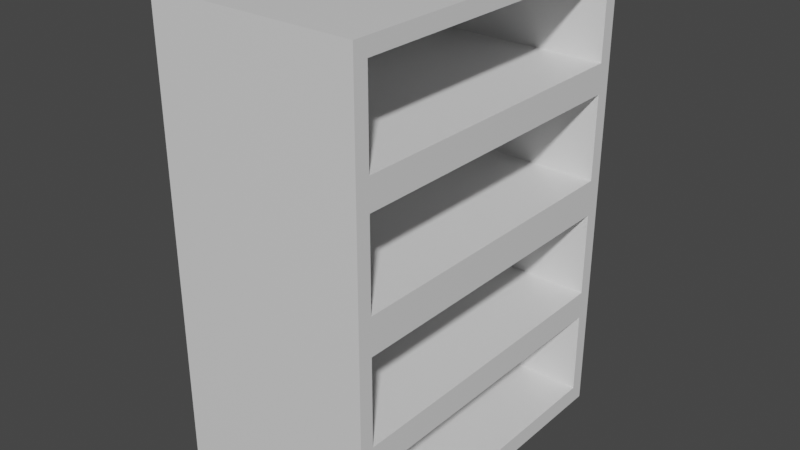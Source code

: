 # Source: shelf01.blend  (saved by Blender 2.82.7; exported with 4.5.12 LTS)
import bpy
from mathutils import Matrix  # noqa: F401  (used for matrix-valued properties, if any)

bpy.ops.wm.read_factory_settings(use_empty=True)
scene = bpy.context.scene
scene.name = 'Scene'

# ---- collections
col_collection = bpy.data.collections.new('Collection'); scene.collection.children.link(col_collection)

# ---- materials (node trees are filled in below, after node groups)
mat_material = bpy.data.materials.new('Material')
mat_material.alpha_threshold = 0.0
mat_material.use_transparent_shadow = False
mat_material.line_color = (0.0, 0.0, 0.0, 1.0)

# ---- material node trees
mat_material.use_nodes = True; mat_material.node_tree.nodes.clear()
_N = mat_material.node_tree.nodes; _L = mat_material.node_tree.links
n0 = _N.new('ShaderNodeOutputMaterial'); n0.name = 'Material Output'; n0.location = (300, 300)
n1 = _N.new('ShaderNodeBsdfPrincipled'); n1.name = 'Principled BSDF'; n1.location = (10, 300)
n1.distribution = 'GGX'
n1.subsurface_method = 'BURLEY'
n1.inputs[2].default_value = 0.4
n1.inputs[3].default_value = 1.45
n1.inputs[27].default_value = (0.0, 0.0, 0.0, 1.0)
n1.inputs[28].default_value = 1.0
_L.new(n1.outputs[0], n0.inputs[0])
n0.is_active_output = True

# ---- world
world_world = bpy.data.worlds.new('World'); scene.world = world_world
world_world.use_nodes = True; world_world.node_tree.nodes.clear()
_N = world_world.node_tree.nodes; _L = world_world.node_tree.links
n0 = _N.new('ShaderNodeOutputWorld'); n0.name = 'World Output'; n0.location = (300, 300)
n1 = _N.new('ShaderNodeBackground'); n1.name = 'Background'; n1.location = (10, 300)
n1.inputs[0].default_value = (0.05088, 0.05088, 0.05088, 1.0)
_L.new(n1.outputs[0], n0.inputs[0])
n0.is_active_output = True
world_world.color = (0.05088, 0.05088, 0.05088)
world_world.use_sun_shadow = False
world_world.sun_shadow_jitter_overblur = 0.0

# ---- meshes
me_cube = bpy.data.meshes.new('Cube')
me_cube.from_pydata([(-0.7706, -0.917, 0.5012), (-0.7706, -0.917, 0.8494), (-0.7706, 0.917, 0.5012), (-0.7706, 0.917, 0.8494), (-0.7706, -0.917, 0.03215), (-0.7706, -0.917, 0.3804), (-0.7706, 0.917, 0.03215), (-0.7706, 0.917, 0.3804), (-0.7706, -0.917, -0.4638), (-0.7706, -0.917, -0.1155), (-0.7706, 0.917, -0.4638), (-0.7706, 0.917, -0.1155), (-0.7706, -0.917, -0.9263), (-0.7706, -0.917, -0.5781), (-0.7706, 0.917, -0.9263), (-0.7706, 0.917, -0.5781), (1.0, 1.0, 0.9134), (1.0, 1.0, -1.0), (1.0, -1.0, 0.9134), (1.0, -1.0, -1.0), (-1.0, 1.0, 0.9134), (-1.0, 1.0, -1.0), (-1.0, -1.0, 0.9134), (-1.0, -1.0, -1.0), (1.0, 0.917, 0.3804), (1.0, 0.917, 0.03215), (1.0, -0.917, -0.5781), (1.0, 0.917, -0.5781), (1.0, 0.917, -0.4638), (1.0, -0.917, -0.9263), (1.0, 0.917, -0.1155), (1.0, -0.917, -0.4638), (1.0, -0.917, -0.1155), (1.0, 0.917, 0.5012), (1.0, -0.917, 0.5012), (1.0, -0.917, 0.03215), (1.0, -0.917, 0.8494), (1.0, 0.917, 0.8494), (1.0, 0.917, -0.9263), (1.0, -0.917, 0.3804)], [], [(0, 2, 3, 1), (2, 33, 37, 3), (2, 0, 34, 33), (4, 6, 7, 5), (6, 25, 24, 7), (6, 4, 35, 25), (8, 10, 11, 9), (10, 28, 30, 11), (10, 8, 31, 28), (12, 14, 15, 13), (14, 38, 27, 15), (14, 12, 29, 38), (13, 15, 27, 26), (16, 20, 22, 18), (19, 18, 22, 23), (23, 22, 20, 21), (21, 17, 19, 23), (17, 27, 38, 29, 19), (21, 20, 16, 17), (36, 1, 3, 37), (34, 0, 1, 36), (19, 31, 32, 30, 17, 16, 24, 25, 35, 18), (18, 35, 39, 24, 16, 37, 33, 34), (34, 36, 37, 16, 18), (30, 28, 31, 19, 29, 26, 27, 17), (32, 9, 11, 30), (35, 4, 5, 39), (31, 8, 9, 32), (39, 5, 7, 24), (29, 12, 13, 26)])
_uv = me_cube.uv_layers.new(name='UVMap')
_uv.uv.foreach_set('vector', [0.375, 0.0, 0.375, 0.25, 0.625, 0.25, 0.625, 0.0, 0.375, 0.25, 0.375, 0.4672, 0.625, 0.4672, 0.625, 0.25, 0.125, 0.5, 0.125, 0.75, 0.3422, 0.75, 0.3422, 0.5, 0.375, 0.0, 0.375, 0.25, 0.625, 0.25, 0.625, 0.0, 0.375, 0.25, 0.375, 0.4672, 0.625, 0.4672, 0.625, 0.25, 0.125, 0.5, 0.125, 0.75, 0.3422, 0.75, 0.3422, 0.5, 0.375, 0.0, 0.375, 0.25, 0.625, 0.25, 0.625, 0.0, 0.375, 0.25, 0.375, 0.4672, 0.625, 0.4672, 0.625, 0.25, 0.125, 0.5, 0.125, 0.75, 0.3422, 0.75, 0.3422, 0.5, 0.375, 0.0, 0.375, 0.25, 0.625, 0.25, 0.625, 0.0, 0.375, 0.25, 0.375, 0.4672, 0.625, 0.4672, 0.625, 0.25, 0.125, 0.5, 0.125, 0.75, 0.3422, 0.75, 0.3422, 0.5, 0.625, 1.0, 0.625, 0.25, 0.625, 0.4672, 0.625, 0.7828, 0.625, 0.5, 0.875, 0.5, 0.875, 0.75, 0.625, 0.75, 0.375, 0.75, 0.625, 0.75, 0.625, 1.0, 0.375, 1.0, 0.375, 0.0, 0.625, 0.0, 0.625, 0.25, 0.375, 0.25, 0.125, 0.5, 0.375, 0.5, 0.375, 0.75, 0.125, 0.75, 0.375, 0.5, 0.4277, 0.5104, 0.3842, 0.5104, 0.3842, 0.7396, 0.375, 0.75, 0.375, 0.25, 0.625, 0.25, 0.625, 0.5, 0.375, 0.5, 0.6578, 0.75, 0.875, 0.75, 0.875, 0.5, 0.6578, 0.5, 0.375, 0.7828, 0.375, 1.0, 0.625, 1.0, 0.625, 0.7828, 0.375, 0.75, 0.442, 0.7396, 0.4856, 0.7396, 0.4856, 0.5104, 0.375, 0.5, 0.625, 0.5, 0.5475, 0.5104, 0.504, 0.5104, 0.504, 0.7396, 0.625, 0.75, 0.625, 0.75, 0.504, 0.7396, 0.5475, 0.7396, 0.5475, 0.5104, 0.625, 0.5, 0.6062, 0.5104, 0.5627, 0.5104, 0.5627, 0.7396, 0.5627, 0.7396, 0.6062, 0.7396, 0.6062, 0.5104, 0.625, 0.5, 0.625, 0.75, 0.4856, 0.5104, 0.442, 0.5104, 0.442, 0.7396, 0.375, 0.75, 0.3842, 0.7396, 0.4277, 0.7396, 0.4277, 0.5104, 0.375, 0.5, 0.6578, 0.75, 0.875, 0.75, 0.875, 0.5, 0.6578, 0.5, 0.375, 0.7828, 0.375, 1.0, 0.625, 1.0, 0.625, 0.7828, 0.375, 0.7828, 0.375, 1.0, 0.625, 1.0, 0.625, 0.7828, 0.6578, 0.75, 0.875, 0.75, 0.875, 0.5, 0.6578, 0.5, 0.375, 0.7828, 0.375, 1.0, 0.625, 1.0, 0.625, 0.7828])
me_cube.materials.append(mat_material)
me_cube.use_remesh_preserve_volume = False
me_cube.use_remesh_preserve_attributes = False
me_cube.use_mirror_vertex_groups = False
me_cube.update()

# ---- objects
ob_cube = bpy.data.objects.new('Cube', me_cube)

# ---- transforms, parenting, visibility, modifiers, constraints
ob_cube.location = (0.0, 0.0, 0.0)
ob_cube.scale = (1.768, 2.943, 4.235)
ob_cube.lock_rotations_4d = False
ob_cube.empty_display_type = 'ARROWS'
ob_cube.lineart.crease_threshold = 0.0

# ---- collection membership
col_collection.objects.link(ob_cube)

# ---- scene / render settings (as saved in the file)
scene.frame_start = 1; scene.frame_end = 250; scene.frame_set(1)
scene.render.engine = 'BLENDER_EEVEE_NEXT'
scene.cycles.use_denoising = False
scene.cycles.samples = 128
scene.cycles.sampling_pattern = 'TABULATED_SOBOL'
scene.cycles.use_adaptive_sampling = False
scene.cycles.use_light_tree = False
scene.view_settings.view_transform = 'Filmic'
bpy.context.view_layer.update()

# ---- added for rendering (the .blend has no active camera and no usable light): camera, sun
cam_auto = bpy.data.cameras.new('AutoCamera')
cam_auto.lens = 50.0
cam_auto.sensor_width = 36.0
cam_auto.clip_end = 1000.0
ob_auto_camera = bpy.data.objects.new('AutoCamera', cam_auto)
scene.collection.objects.link(ob_auto_camera)
ob_auto_camera.location = (9.8272, -11.7926, 7.67847)
ob_auto_camera.rotation_euler = (1.09748, -7.21219e-08, 0.694738)
scene.camera = ob_auto_camera
light_auto_sun = bpy.data.lights.new('AutoSun', 'SUN')
light_auto_sun.energy = 3.0
light_auto_sun.angle = 0.0523599
ob_auto_sun = bpy.data.objects.new('AutoSun', light_auto_sun)
scene.collection.objects.link(ob_auto_sun)
ob_auto_sun.rotation_euler = (0.872665, 0.174533, 0.523599)
bpy.context.view_layer.update()
